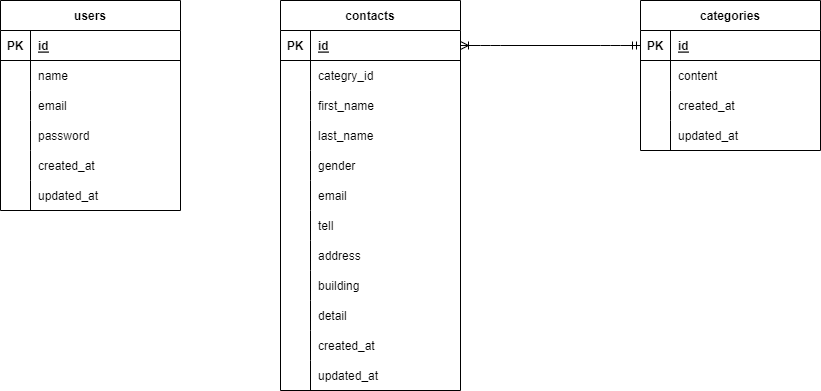

The diagram above was exported from draw.io. Its source (the exported page's mxGraphModel, read from the mxfile embedded in the PNG):
<mxGraphModel dx="1006" dy="615" grid="1" gridSize="10" guides="1" tooltips="1" connect="1" arrows="1" fold="1" page="1" pageScale="1" pageWidth="827" pageHeight="1169" math="0" shadow="0">
  <root>
    <mxCell id="0" />
    <mxCell id="1" parent="0" />
    <mxCell id="2" value="contacts" style="shape=table;startSize=30;container=1;collapsible=1;childLayout=tableLayout;fixedRows=1;rowLines=0;fontStyle=1;align=center;resizeLast=1;" vertex="1" parent="1">
      <mxGeometry x="280" y="160" width="180" height="390" as="geometry">
        <mxRectangle x="80" y="80" width="70" height="30" as="alternateBounds" />
      </mxGeometry>
    </mxCell>
    <mxCell id="3" value="" style="shape=tableRow;horizontal=0;startSize=0;swimlaneHead=0;swimlaneBody=0;fillColor=none;collapsible=0;dropTarget=0;points=[[0,0.5],[1,0.5]];portConstraint=eastwest;top=0;left=0;right=0;bottom=1;" vertex="1" parent="2">
      <mxGeometry y="30" width="180" height="30" as="geometry" />
    </mxCell>
    <mxCell id="4" value="PK" style="shape=partialRectangle;connectable=0;fillColor=none;top=0;left=0;bottom=0;right=0;fontStyle=1;overflow=hidden;" vertex="1" parent="3">
      <mxGeometry width="30" height="30" as="geometry">
        <mxRectangle width="30" height="30" as="alternateBounds" />
      </mxGeometry>
    </mxCell>
    <mxCell id="5" value="id" style="shape=partialRectangle;connectable=0;fillColor=none;top=0;left=0;bottom=0;right=0;align=left;spacingLeft=6;fontStyle=5;overflow=hidden;" vertex="1" parent="3">
      <mxGeometry x="30" width="150" height="30" as="geometry">
        <mxRectangle width="150" height="30" as="alternateBounds" />
      </mxGeometry>
    </mxCell>
    <mxCell id="6" value="" style="shape=tableRow;horizontal=0;startSize=0;swimlaneHead=0;swimlaneBody=0;fillColor=none;collapsible=0;dropTarget=0;points=[[0,0.5],[1,0.5]];portConstraint=eastwest;top=0;left=0;right=0;bottom=0;" vertex="1" parent="2">
      <mxGeometry y="60" width="180" height="30" as="geometry" />
    </mxCell>
    <mxCell id="7" value="" style="shape=partialRectangle;connectable=0;fillColor=none;top=0;left=0;bottom=0;right=0;editable=1;overflow=hidden;" vertex="1" parent="6">
      <mxGeometry width="30" height="30" as="geometry">
        <mxRectangle width="30" height="30" as="alternateBounds" />
      </mxGeometry>
    </mxCell>
    <mxCell id="8" value="categry_id" style="shape=partialRectangle;connectable=0;fillColor=none;top=0;left=0;bottom=0;right=0;align=left;spacingLeft=6;overflow=hidden;" vertex="1" parent="6">
      <mxGeometry x="30" width="150" height="30" as="geometry">
        <mxRectangle width="150" height="30" as="alternateBounds" />
      </mxGeometry>
    </mxCell>
    <mxCell id="9" value="" style="shape=tableRow;horizontal=0;startSize=0;swimlaneHead=0;swimlaneBody=0;fillColor=none;collapsible=0;dropTarget=0;points=[[0,0.5],[1,0.5]];portConstraint=eastwest;top=0;left=0;right=0;bottom=0;" vertex="1" parent="2">
      <mxGeometry y="90" width="180" height="30" as="geometry" />
    </mxCell>
    <mxCell id="10" value="" style="shape=partialRectangle;connectable=0;fillColor=none;top=0;left=0;bottom=0;right=0;editable=1;overflow=hidden;" vertex="1" parent="9">
      <mxGeometry width="30" height="30" as="geometry">
        <mxRectangle width="30" height="30" as="alternateBounds" />
      </mxGeometry>
    </mxCell>
    <mxCell id="11" value="first_name" style="shape=partialRectangle;connectable=0;fillColor=none;top=0;left=0;bottom=0;right=0;align=left;spacingLeft=6;overflow=hidden;" vertex="1" parent="9">
      <mxGeometry x="30" width="150" height="30" as="geometry">
        <mxRectangle width="150" height="30" as="alternateBounds" />
      </mxGeometry>
    </mxCell>
    <mxCell id="12" value="" style="shape=tableRow;horizontal=0;startSize=0;swimlaneHead=0;swimlaneBody=0;fillColor=none;collapsible=0;dropTarget=0;points=[[0,0.5],[1,0.5]];portConstraint=eastwest;top=0;left=0;right=0;bottom=0;" vertex="1" parent="2">
      <mxGeometry y="120" width="180" height="30" as="geometry" />
    </mxCell>
    <mxCell id="13" value="" style="shape=partialRectangle;connectable=0;fillColor=none;top=0;left=0;bottom=0;right=0;editable=1;overflow=hidden;" vertex="1" parent="12">
      <mxGeometry width="30" height="30" as="geometry">
        <mxRectangle width="30" height="30" as="alternateBounds" />
      </mxGeometry>
    </mxCell>
    <mxCell id="14" value="last_name" style="shape=partialRectangle;connectable=0;fillColor=none;top=0;left=0;bottom=0;right=0;align=left;spacingLeft=6;overflow=hidden;" vertex="1" parent="12">
      <mxGeometry x="30" width="150" height="30" as="geometry">
        <mxRectangle width="150" height="30" as="alternateBounds" />
      </mxGeometry>
    </mxCell>
    <mxCell id="15" value="" style="shape=tableRow;horizontal=0;startSize=0;swimlaneHead=0;swimlaneBody=0;fillColor=none;collapsible=0;dropTarget=0;points=[[0,0.5],[1,0.5]];portConstraint=eastwest;top=0;left=0;right=0;bottom=0;" vertex="1" parent="2">
      <mxGeometry y="150" width="180" height="30" as="geometry" />
    </mxCell>
    <mxCell id="16" value="" style="shape=partialRectangle;connectable=0;fillColor=none;top=0;left=0;bottom=0;right=0;editable=1;overflow=hidden;" vertex="1" parent="15">
      <mxGeometry width="30" height="30" as="geometry">
        <mxRectangle width="30" height="30" as="alternateBounds" />
      </mxGeometry>
    </mxCell>
    <mxCell id="17" value="gender" style="shape=partialRectangle;connectable=0;fillColor=none;top=0;left=0;bottom=0;right=0;align=left;spacingLeft=6;overflow=hidden;" vertex="1" parent="15">
      <mxGeometry x="30" width="150" height="30" as="geometry">
        <mxRectangle width="150" height="30" as="alternateBounds" />
      </mxGeometry>
    </mxCell>
    <mxCell id="18" value="" style="shape=tableRow;horizontal=0;startSize=0;swimlaneHead=0;swimlaneBody=0;fillColor=none;collapsible=0;dropTarget=0;points=[[0,0.5],[1,0.5]];portConstraint=eastwest;top=0;left=0;right=0;bottom=0;" vertex="1" parent="2">
      <mxGeometry y="180" width="180" height="30" as="geometry" />
    </mxCell>
    <mxCell id="19" value="" style="shape=partialRectangle;connectable=0;fillColor=none;top=0;left=0;bottom=0;right=0;editable=1;overflow=hidden;" vertex="1" parent="18">
      <mxGeometry width="30" height="30" as="geometry">
        <mxRectangle width="30" height="30" as="alternateBounds" />
      </mxGeometry>
    </mxCell>
    <mxCell id="20" value="email" style="shape=partialRectangle;connectable=0;fillColor=none;top=0;left=0;bottom=0;right=0;align=left;spacingLeft=6;overflow=hidden;" vertex="1" parent="18">
      <mxGeometry x="30" width="150" height="30" as="geometry">
        <mxRectangle width="150" height="30" as="alternateBounds" />
      </mxGeometry>
    </mxCell>
    <mxCell id="21" value="" style="shape=tableRow;horizontal=0;startSize=0;swimlaneHead=0;swimlaneBody=0;fillColor=none;collapsible=0;dropTarget=0;points=[[0,0.5],[1,0.5]];portConstraint=eastwest;top=0;left=0;right=0;bottom=0;" vertex="1" parent="2">
      <mxGeometry y="210" width="180" height="30" as="geometry" />
    </mxCell>
    <mxCell id="22" value="" style="shape=partialRectangle;connectable=0;fillColor=none;top=0;left=0;bottom=0;right=0;editable=1;overflow=hidden;" vertex="1" parent="21">
      <mxGeometry width="30" height="30" as="geometry">
        <mxRectangle width="30" height="30" as="alternateBounds" />
      </mxGeometry>
    </mxCell>
    <mxCell id="23" value="tell" style="shape=partialRectangle;connectable=0;fillColor=none;top=0;left=0;bottom=0;right=0;align=left;spacingLeft=6;overflow=hidden;" vertex="1" parent="21">
      <mxGeometry x="30" width="150" height="30" as="geometry">
        <mxRectangle width="150" height="30" as="alternateBounds" />
      </mxGeometry>
    </mxCell>
    <mxCell id="24" value="" style="shape=tableRow;horizontal=0;startSize=0;swimlaneHead=0;swimlaneBody=0;fillColor=none;collapsible=0;dropTarget=0;points=[[0,0.5],[1,0.5]];portConstraint=eastwest;top=0;left=0;right=0;bottom=0;" vertex="1" parent="2">
      <mxGeometry y="240" width="180" height="30" as="geometry" />
    </mxCell>
    <mxCell id="25" value="" style="shape=partialRectangle;connectable=0;fillColor=none;top=0;left=0;bottom=0;right=0;editable=1;overflow=hidden;" vertex="1" parent="24">
      <mxGeometry width="30" height="30" as="geometry">
        <mxRectangle width="30" height="30" as="alternateBounds" />
      </mxGeometry>
    </mxCell>
    <mxCell id="26" value="address" style="shape=partialRectangle;connectable=0;fillColor=none;top=0;left=0;bottom=0;right=0;align=left;spacingLeft=6;overflow=hidden;" vertex="1" parent="24">
      <mxGeometry x="30" width="150" height="30" as="geometry">
        <mxRectangle width="150" height="30" as="alternateBounds" />
      </mxGeometry>
    </mxCell>
    <mxCell id="27" value="" style="shape=tableRow;horizontal=0;startSize=0;swimlaneHead=0;swimlaneBody=0;fillColor=none;collapsible=0;dropTarget=0;points=[[0,0.5],[1,0.5]];portConstraint=eastwest;top=0;left=0;right=0;bottom=0;" vertex="1" parent="2">
      <mxGeometry y="270" width="180" height="30" as="geometry" />
    </mxCell>
    <mxCell id="28" value="" style="shape=partialRectangle;connectable=0;fillColor=none;top=0;left=0;bottom=0;right=0;editable=1;overflow=hidden;" vertex="1" parent="27">
      <mxGeometry width="30" height="30" as="geometry">
        <mxRectangle width="30" height="30" as="alternateBounds" />
      </mxGeometry>
    </mxCell>
    <mxCell id="29" value="building" style="shape=partialRectangle;connectable=0;fillColor=none;top=0;left=0;bottom=0;right=0;align=left;spacingLeft=6;overflow=hidden;" vertex="1" parent="27">
      <mxGeometry x="30" width="150" height="30" as="geometry">
        <mxRectangle width="150" height="30" as="alternateBounds" />
      </mxGeometry>
    </mxCell>
    <mxCell id="30" value="" style="shape=tableRow;horizontal=0;startSize=0;swimlaneHead=0;swimlaneBody=0;fillColor=none;collapsible=0;dropTarget=0;points=[[0,0.5],[1,0.5]];portConstraint=eastwest;top=0;left=0;right=0;bottom=0;" vertex="1" parent="2">
      <mxGeometry y="300" width="180" height="30" as="geometry" />
    </mxCell>
    <mxCell id="31" value="" style="shape=partialRectangle;connectable=0;fillColor=none;top=0;left=0;bottom=0;right=0;editable=1;overflow=hidden;" vertex="1" parent="30">
      <mxGeometry width="30" height="30" as="geometry">
        <mxRectangle width="30" height="30" as="alternateBounds" />
      </mxGeometry>
    </mxCell>
    <mxCell id="32" value="detail" style="shape=partialRectangle;connectable=0;fillColor=none;top=0;left=0;bottom=0;right=0;align=left;spacingLeft=6;overflow=hidden;" vertex="1" parent="30">
      <mxGeometry x="30" width="150" height="30" as="geometry">
        <mxRectangle width="150" height="30" as="alternateBounds" />
      </mxGeometry>
    </mxCell>
    <mxCell id="64" value="" style="shape=tableRow;horizontal=0;startSize=0;swimlaneHead=0;swimlaneBody=0;fillColor=none;collapsible=0;dropTarget=0;points=[[0,0.5],[1,0.5]];portConstraint=eastwest;top=0;left=0;right=0;bottom=0;" vertex="1" parent="2">
      <mxGeometry y="330" width="180" height="30" as="geometry" />
    </mxCell>
    <mxCell id="65" value="" style="shape=partialRectangle;connectable=0;fillColor=none;top=0;left=0;bottom=0;right=0;editable=1;overflow=hidden;" vertex="1" parent="64">
      <mxGeometry width="30" height="30" as="geometry">
        <mxRectangle width="30" height="30" as="alternateBounds" />
      </mxGeometry>
    </mxCell>
    <mxCell id="66" value="created_at" style="shape=partialRectangle;connectable=0;fillColor=none;top=0;left=0;bottom=0;right=0;align=left;spacingLeft=6;overflow=hidden;" vertex="1" parent="64">
      <mxGeometry x="30" width="150" height="30" as="geometry">
        <mxRectangle width="150" height="30" as="alternateBounds" />
      </mxGeometry>
    </mxCell>
    <mxCell id="67" value="" style="shape=tableRow;horizontal=0;startSize=0;swimlaneHead=0;swimlaneBody=0;fillColor=none;collapsible=0;dropTarget=0;points=[[0,0.5],[1,0.5]];portConstraint=eastwest;top=0;left=0;right=0;bottom=0;" vertex="1" parent="2">
      <mxGeometry y="360" width="180" height="30" as="geometry" />
    </mxCell>
    <mxCell id="68" value="" style="shape=partialRectangle;connectable=0;fillColor=none;top=0;left=0;bottom=0;right=0;editable=1;overflow=hidden;" vertex="1" parent="67">
      <mxGeometry width="30" height="30" as="geometry">
        <mxRectangle width="30" height="30" as="alternateBounds" />
      </mxGeometry>
    </mxCell>
    <mxCell id="69" value="updated_at" style="shape=partialRectangle;connectable=0;fillColor=none;top=0;left=0;bottom=0;right=0;align=left;spacingLeft=6;overflow=hidden;" vertex="1" parent="67">
      <mxGeometry x="30" width="150" height="30" as="geometry">
        <mxRectangle width="150" height="30" as="alternateBounds" />
      </mxGeometry>
    </mxCell>
    <mxCell id="70" value="categories" style="shape=table;startSize=30;container=1;collapsible=1;childLayout=tableLayout;fixedRows=1;rowLines=0;fontStyle=1;align=center;resizeLast=1;" vertex="1" parent="1">
      <mxGeometry x="640" y="160" width="180" height="150" as="geometry" />
    </mxCell>
    <mxCell id="71" value="" style="shape=tableRow;horizontal=0;startSize=0;swimlaneHead=0;swimlaneBody=0;fillColor=none;collapsible=0;dropTarget=0;points=[[0,0.5],[1,0.5]];portConstraint=eastwest;top=0;left=0;right=0;bottom=1;" vertex="1" parent="70">
      <mxGeometry y="30" width="180" height="30" as="geometry" />
    </mxCell>
    <mxCell id="72" value="PK" style="shape=partialRectangle;connectable=0;fillColor=none;top=0;left=0;bottom=0;right=0;fontStyle=1;overflow=hidden;" vertex="1" parent="71">
      <mxGeometry width="30" height="30" as="geometry">
        <mxRectangle width="30" height="30" as="alternateBounds" />
      </mxGeometry>
    </mxCell>
    <mxCell id="73" value="id" style="shape=partialRectangle;connectable=0;fillColor=none;top=0;left=0;bottom=0;right=0;align=left;spacingLeft=6;fontStyle=5;overflow=hidden;" vertex="1" parent="71">
      <mxGeometry x="30" width="150" height="30" as="geometry">
        <mxRectangle width="150" height="30" as="alternateBounds" />
      </mxGeometry>
    </mxCell>
    <mxCell id="74" value="" style="shape=tableRow;horizontal=0;startSize=0;swimlaneHead=0;swimlaneBody=0;fillColor=none;collapsible=0;dropTarget=0;points=[[0,0.5],[1,0.5]];portConstraint=eastwest;top=0;left=0;right=0;bottom=0;" vertex="1" parent="70">
      <mxGeometry y="60" width="180" height="30" as="geometry" />
    </mxCell>
    <mxCell id="75" value="" style="shape=partialRectangle;connectable=0;fillColor=none;top=0;left=0;bottom=0;right=0;editable=1;overflow=hidden;" vertex="1" parent="74">
      <mxGeometry width="30" height="30" as="geometry">
        <mxRectangle width="30" height="30" as="alternateBounds" />
      </mxGeometry>
    </mxCell>
    <mxCell id="76" value="content" style="shape=partialRectangle;connectable=0;fillColor=none;top=0;left=0;bottom=0;right=0;align=left;spacingLeft=6;overflow=hidden;" vertex="1" parent="74">
      <mxGeometry x="30" width="150" height="30" as="geometry">
        <mxRectangle width="150" height="30" as="alternateBounds" />
      </mxGeometry>
    </mxCell>
    <mxCell id="77" value="" style="shape=tableRow;horizontal=0;startSize=0;swimlaneHead=0;swimlaneBody=0;fillColor=none;collapsible=0;dropTarget=0;points=[[0,0.5],[1,0.5]];portConstraint=eastwest;top=0;left=0;right=0;bottom=0;" vertex="1" parent="70">
      <mxGeometry y="90" width="180" height="30" as="geometry" />
    </mxCell>
    <mxCell id="78" value="" style="shape=partialRectangle;connectable=0;fillColor=none;top=0;left=0;bottom=0;right=0;editable=1;overflow=hidden;" vertex="1" parent="77">
      <mxGeometry width="30" height="30" as="geometry">
        <mxRectangle width="30" height="30" as="alternateBounds" />
      </mxGeometry>
    </mxCell>
    <mxCell id="79" value="created_at" style="shape=partialRectangle;connectable=0;fillColor=none;top=0;left=0;bottom=0;right=0;align=left;spacingLeft=6;overflow=hidden;" vertex="1" parent="77">
      <mxGeometry x="30" width="150" height="30" as="geometry">
        <mxRectangle width="150" height="30" as="alternateBounds" />
      </mxGeometry>
    </mxCell>
    <mxCell id="80" value="" style="shape=tableRow;horizontal=0;startSize=0;swimlaneHead=0;swimlaneBody=0;fillColor=none;collapsible=0;dropTarget=0;points=[[0,0.5],[1,0.5]];portConstraint=eastwest;top=0;left=0;right=0;bottom=0;" vertex="1" parent="70">
      <mxGeometry y="120" width="180" height="30" as="geometry" />
    </mxCell>
    <mxCell id="81" value="" style="shape=partialRectangle;connectable=0;fillColor=none;top=0;left=0;bottom=0;right=0;editable=1;overflow=hidden;" vertex="1" parent="80">
      <mxGeometry width="30" height="30" as="geometry">
        <mxRectangle width="30" height="30" as="alternateBounds" />
      </mxGeometry>
    </mxCell>
    <mxCell id="82" value="updated_at" style="shape=partialRectangle;connectable=0;fillColor=none;top=0;left=0;bottom=0;right=0;align=left;spacingLeft=6;overflow=hidden;" vertex="1" parent="80">
      <mxGeometry x="30" width="150" height="30" as="geometry">
        <mxRectangle width="150" height="30" as="alternateBounds" />
      </mxGeometry>
    </mxCell>
    <mxCell id="83" value="users" style="shape=table;startSize=30;container=1;collapsible=1;childLayout=tableLayout;fixedRows=1;rowLines=0;fontStyle=1;align=center;resizeLast=1;" vertex="1" parent="1">
      <mxGeometry y="160" width="180" height="210" as="geometry" />
    </mxCell>
    <mxCell id="84" value="" style="shape=tableRow;horizontal=0;startSize=0;swimlaneHead=0;swimlaneBody=0;fillColor=none;collapsible=0;dropTarget=0;points=[[0,0.5],[1,0.5]];portConstraint=eastwest;top=0;left=0;right=0;bottom=1;" vertex="1" parent="83">
      <mxGeometry y="30" width="180" height="30" as="geometry" />
    </mxCell>
    <mxCell id="85" value="PK" style="shape=partialRectangle;connectable=0;fillColor=none;top=0;left=0;bottom=0;right=0;fontStyle=1;overflow=hidden;" vertex="1" parent="84">
      <mxGeometry width="30" height="30" as="geometry">
        <mxRectangle width="30" height="30" as="alternateBounds" />
      </mxGeometry>
    </mxCell>
    <mxCell id="86" value="id" style="shape=partialRectangle;connectable=0;fillColor=none;top=0;left=0;bottom=0;right=0;align=left;spacingLeft=6;fontStyle=5;overflow=hidden;" vertex="1" parent="84">
      <mxGeometry x="30" width="150" height="30" as="geometry">
        <mxRectangle width="150" height="30" as="alternateBounds" />
      </mxGeometry>
    </mxCell>
    <mxCell id="87" value="" style="shape=tableRow;horizontal=0;startSize=0;swimlaneHead=0;swimlaneBody=0;fillColor=none;collapsible=0;dropTarget=0;points=[[0,0.5],[1,0.5]];portConstraint=eastwest;top=0;left=0;right=0;bottom=0;" vertex="1" parent="83">
      <mxGeometry y="60" width="180" height="30" as="geometry" />
    </mxCell>
    <mxCell id="88" value="" style="shape=partialRectangle;connectable=0;fillColor=none;top=0;left=0;bottom=0;right=0;editable=1;overflow=hidden;" vertex="1" parent="87">
      <mxGeometry width="30" height="30" as="geometry">
        <mxRectangle width="30" height="30" as="alternateBounds" />
      </mxGeometry>
    </mxCell>
    <mxCell id="89" value="name" style="shape=partialRectangle;connectable=0;fillColor=none;top=0;left=0;bottom=0;right=0;align=left;spacingLeft=6;overflow=hidden;" vertex="1" parent="87">
      <mxGeometry x="30" width="150" height="30" as="geometry">
        <mxRectangle width="150" height="30" as="alternateBounds" />
      </mxGeometry>
    </mxCell>
    <mxCell id="90" value="" style="shape=tableRow;horizontal=0;startSize=0;swimlaneHead=0;swimlaneBody=0;fillColor=none;collapsible=0;dropTarget=0;points=[[0,0.5],[1,0.5]];portConstraint=eastwest;top=0;left=0;right=0;bottom=0;" vertex="1" parent="83">
      <mxGeometry y="90" width="180" height="30" as="geometry" />
    </mxCell>
    <mxCell id="91" value="" style="shape=partialRectangle;connectable=0;fillColor=none;top=0;left=0;bottom=0;right=0;editable=1;overflow=hidden;" vertex="1" parent="90">
      <mxGeometry width="30" height="30" as="geometry">
        <mxRectangle width="30" height="30" as="alternateBounds" />
      </mxGeometry>
    </mxCell>
    <mxCell id="92" value="email" style="shape=partialRectangle;connectable=0;fillColor=none;top=0;left=0;bottom=0;right=0;align=left;spacingLeft=6;overflow=hidden;" vertex="1" parent="90">
      <mxGeometry x="30" width="150" height="30" as="geometry">
        <mxRectangle width="150" height="30" as="alternateBounds" />
      </mxGeometry>
    </mxCell>
    <mxCell id="93" value="" style="shape=tableRow;horizontal=0;startSize=0;swimlaneHead=0;swimlaneBody=0;fillColor=none;collapsible=0;dropTarget=0;points=[[0,0.5],[1,0.5]];portConstraint=eastwest;top=0;left=0;right=0;bottom=0;" vertex="1" parent="83">
      <mxGeometry y="120" width="180" height="30" as="geometry" />
    </mxCell>
    <mxCell id="94" value="" style="shape=partialRectangle;connectable=0;fillColor=none;top=0;left=0;bottom=0;right=0;editable=1;overflow=hidden;" vertex="1" parent="93">
      <mxGeometry width="30" height="30" as="geometry">
        <mxRectangle width="30" height="30" as="alternateBounds" />
      </mxGeometry>
    </mxCell>
    <mxCell id="95" value="password" style="shape=partialRectangle;connectable=0;fillColor=none;top=0;left=0;bottom=0;right=0;align=left;spacingLeft=6;overflow=hidden;" vertex="1" parent="93">
      <mxGeometry x="30" width="150" height="30" as="geometry">
        <mxRectangle width="150" height="30" as="alternateBounds" />
      </mxGeometry>
    </mxCell>
    <mxCell id="96" value="" style="shape=tableRow;horizontal=0;startSize=0;swimlaneHead=0;swimlaneBody=0;fillColor=none;collapsible=0;dropTarget=0;points=[[0,0.5],[1,0.5]];portConstraint=eastwest;top=0;left=0;right=0;bottom=0;" vertex="1" parent="83">
      <mxGeometry y="150" width="180" height="30" as="geometry" />
    </mxCell>
    <mxCell id="97" value="" style="shape=partialRectangle;connectable=0;fillColor=none;top=0;left=0;bottom=0;right=0;editable=1;overflow=hidden;" vertex="1" parent="96">
      <mxGeometry width="30" height="30" as="geometry">
        <mxRectangle width="30" height="30" as="alternateBounds" />
      </mxGeometry>
    </mxCell>
    <mxCell id="98" value="created_at" style="shape=partialRectangle;connectable=0;fillColor=none;top=0;left=0;bottom=0;right=0;align=left;spacingLeft=6;overflow=hidden;" vertex="1" parent="96">
      <mxGeometry x="30" width="150" height="30" as="geometry">
        <mxRectangle width="150" height="30" as="alternateBounds" />
      </mxGeometry>
    </mxCell>
    <mxCell id="99" value="" style="shape=tableRow;horizontal=0;startSize=0;swimlaneHead=0;swimlaneBody=0;fillColor=none;collapsible=0;dropTarget=0;points=[[0,0.5],[1,0.5]];portConstraint=eastwest;top=0;left=0;right=0;bottom=0;" vertex="1" parent="83">
      <mxGeometry y="180" width="180" height="30" as="geometry" />
    </mxCell>
    <mxCell id="100" value="" style="shape=partialRectangle;connectable=0;fillColor=none;top=0;left=0;bottom=0;right=0;editable=1;overflow=hidden;" vertex="1" parent="99">
      <mxGeometry width="30" height="30" as="geometry">
        <mxRectangle width="30" height="30" as="alternateBounds" />
      </mxGeometry>
    </mxCell>
    <mxCell id="101" value="updated_at" style="shape=partialRectangle;connectable=0;fillColor=none;top=0;left=0;bottom=0;right=0;align=left;spacingLeft=6;overflow=hidden;" vertex="1" parent="99">
      <mxGeometry x="30" width="150" height="30" as="geometry">
        <mxRectangle width="150" height="30" as="alternateBounds" />
      </mxGeometry>
    </mxCell>
    <mxCell id="102" value="" style="edgeStyle=entityRelationEdgeStyle;fontSize=12;html=1;endArrow=ERoneToMany;startArrow=ERmandOne;exitX=0;exitY=0.5;exitDx=0;exitDy=0;entryX=1;entryY=0.5;entryDx=0;entryDy=0;" edge="1" parent="1" source="71" target="3">
      <mxGeometry width="100" height="100" relative="1" as="geometry">
        <mxPoint x="360" y="370" as="sourcePoint" />
        <mxPoint x="520" y="280" as="targetPoint" />
      </mxGeometry>
    </mxCell>
  </root>
</mxGraphModel>